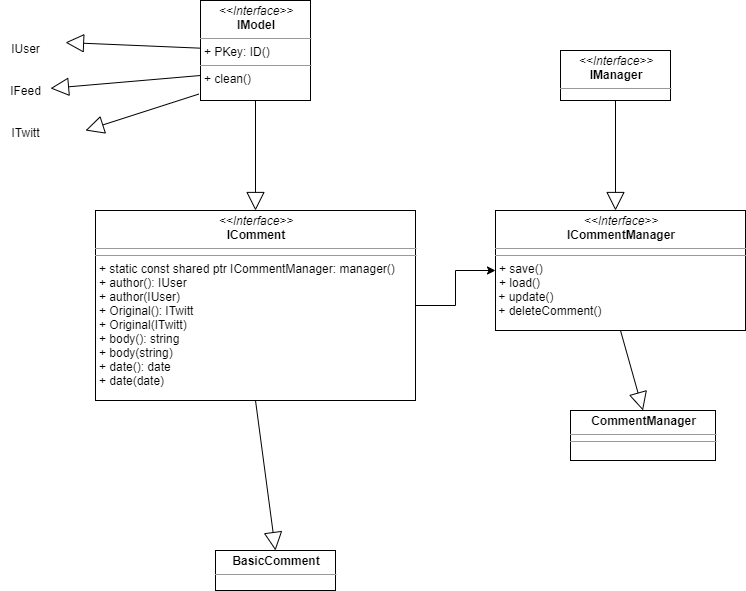

The diagram above was exported from draw.io. Its source (the exported page's mxGraphModel, read from the mxfile embedded in the PNG):
<mxGraphModel dx="2105" dy="531" grid="1" gridSize="10" guides="1" tooltips="1" connect="1" arrows="1" fold="1" page="1" pageScale="1" pageWidth="827" pageHeight="1169" math="0" shadow="0">
  <root>
    <mxCell id="WIyWlLk6GJQsqaUBKTNV-0" />
    <mxCell id="WIyWlLk6GJQsqaUBKTNV-1" parent="WIyWlLk6GJQsqaUBKTNV-0" />
    <mxCell id="F0amQr5-NIByIuY8bd7Z-15" value="&lt;p style=&quot;margin: 0px ; margin-top: 4px ; text-align: center&quot;&gt;&lt;i&gt;&amp;lt;&amp;lt;Interface&amp;gt;&amp;gt;&lt;/i&gt;&lt;br&gt;&lt;b&gt;ICommentManager&lt;/b&gt;&lt;/p&gt;&lt;hr size=&quot;1&quot;&gt;&lt;hr size=&quot;1&quot;&gt;&lt;p style=&quot;margin: 0px ; margin-left: 4px&quot;&gt;+ save()&lt;/p&gt;&lt;p style=&quot;margin: 0px ; margin-left: 4px&quot;&gt;+ load()&lt;/p&gt;&lt;div&gt;&amp;nbsp;+ update()&lt;/div&gt;&lt;div&gt;&amp;nbsp;+ deleteComment()&lt;/div&gt;&lt;div&gt;&lt;br&gt;&lt;/div&gt;" style="verticalAlign=top;align=left;overflow=fill;fontSize=12;fontFamily=Helvetica;html=1;rounded=0;shadow=0;comic=0;labelBackgroundColor=none;strokeWidth=1" vertex="1" parent="WIyWlLk6GJQsqaUBKTNV-1">
      <mxGeometry x="350" y="290" width="250" height="120" as="geometry" />
    </mxCell>
    <mxCell id="F0amQr5-NIByIuY8bd7Z-16" value="&lt;p style=&quot;margin: 0px ; margin-top: 4px ; text-align: center&quot;&gt;&lt;i&gt;&amp;lt;&amp;lt;Interface&amp;gt;&amp;gt;&lt;/i&gt;&lt;br&gt;&lt;b&gt;IModel&lt;/b&gt;&lt;/p&gt;&lt;hr size=&quot;1&quot;&gt;&lt;p style=&quot;margin: 0px ; margin-left: 4px&quot;&gt;+ PKey: ID()&lt;br&gt;&lt;/p&gt;&lt;hr size=&quot;1&quot;&gt;&lt;p style=&quot;margin: 0px ; margin-left: 4px&quot;&gt;+ clean()&lt;br&gt;&lt;/p&gt;" style="verticalAlign=top;align=left;overflow=fill;fontSize=12;fontFamily=Helvetica;html=1;rounded=0;shadow=0;comic=0;labelBackgroundColor=none;strokeWidth=1" vertex="1" parent="WIyWlLk6GJQsqaUBKTNV-1">
      <mxGeometry x="55" y="80" width="110" height="100" as="geometry" />
    </mxCell>
    <mxCell id="F0amQr5-NIByIuY8bd7Z-17" value="&lt;p style=&quot;margin: 0px ; margin-top: 4px ; text-align: center&quot;&gt;&lt;b&gt;BasicComment&lt;/b&gt;&lt;/p&gt;&lt;hr size=&quot;1&quot;&gt;" style="verticalAlign=top;align=left;overflow=fill;fontSize=12;fontFamily=Helvetica;html=1;rounded=0;shadow=0;comic=0;labelBackgroundColor=none;strokeWidth=1" vertex="1" parent="WIyWlLk6GJQsqaUBKTNV-1">
      <mxGeometry x="70" y="630" width="120" height="40" as="geometry" />
    </mxCell>
    <mxCell id="F0amQr5-NIByIuY8bd7Z-18" value="&lt;p style=&quot;margin: 0px ; margin-top: 4px ; text-align: center&quot;&gt;&lt;b&gt;CommentManager&lt;/b&gt;&lt;/p&gt;&lt;hr size=&quot;1&quot;&gt;&lt;hr size=&quot;1&quot;&gt;" style="verticalAlign=top;align=left;overflow=fill;fontSize=12;fontFamily=Helvetica;html=1;rounded=0;shadow=0;comic=0;labelBackgroundColor=none;strokeWidth=1" vertex="1" parent="WIyWlLk6GJQsqaUBKTNV-1">
      <mxGeometry x="425" y="490" width="145" height="50" as="geometry" />
    </mxCell>
    <mxCell id="F0amQr5-NIByIuY8bd7Z-19" style="edgeStyle=orthogonalEdgeStyle;rounded=0;orthogonalLoop=1;jettySize=auto;html=1;entryX=0;entryY=0.5;entryDx=0;entryDy=0;" edge="1" parent="WIyWlLk6GJQsqaUBKTNV-1" source="F0amQr5-NIByIuY8bd7Z-20" target="F0amQr5-NIByIuY8bd7Z-15">
      <mxGeometry relative="1" as="geometry" />
    </mxCell>
    <mxCell id="F0amQr5-NIByIuY8bd7Z-20" value="&lt;p style=&quot;margin: 0px ; margin-top: 4px ; text-align: center&quot;&gt;&lt;i&gt;&amp;lt;&amp;lt;Interface&amp;gt;&amp;gt;&lt;/i&gt;&lt;br&gt;&lt;b&gt;IComment&lt;/b&gt;&lt;/p&gt;&lt;hr size=&quot;1&quot;&gt;&lt;hr size=&quot;1&quot;&gt;&lt;p style=&quot;margin: 0px ; margin-left: 4px&quot;&gt;+ static const shared ptr ICommentManager: manager()&lt;/p&gt;&lt;p style=&quot;margin: 0px ; margin-left: 4px&quot;&gt;+ author(): IUser&lt;/p&gt;&lt;p style=&quot;margin: 0px ; margin-left: 4px&quot;&gt;+ author(IUser)&lt;br&gt;&lt;/p&gt;&lt;p style=&quot;margin: 0px ; margin-left: 4px&quot;&gt;+ Original(): ITwitt&lt;/p&gt;&lt;p style=&quot;margin: 0px ; margin-left: 4px&quot;&gt;+ Original(ITwitt)&lt;br&gt;&lt;/p&gt;&lt;p style=&quot;margin: 0px ; margin-left: 4px&quot;&gt;+ body(): string&lt;/p&gt;&lt;p style=&quot;margin: 0px ; margin-left: 4px&quot;&gt;+ body(string)&lt;br&gt;&lt;/p&gt;&lt;p style=&quot;margin: 0px ; margin-left: 4px&quot;&gt;+ date(): date&lt;/p&gt;&lt;p style=&quot;margin: 0px ; margin-left: 4px&quot;&gt;+ date(date) &lt;br&gt;&lt;/p&gt;" style="verticalAlign=top;align=left;overflow=fill;fontSize=12;fontFamily=Helvetica;html=1;rounded=0;shadow=0;comic=0;labelBackgroundColor=none;strokeWidth=1" vertex="1" parent="WIyWlLk6GJQsqaUBKTNV-1">
      <mxGeometry x="-50" y="290" width="320" height="190" as="geometry" />
    </mxCell>
    <mxCell id="F0amQr5-NIByIuY8bd7Z-21" value="" style="endArrow=block;endSize=16;endFill=0;html=1;entryX=0.5;entryY=0;entryDx=0;entryDy=0;exitX=0.5;exitY=1;exitDx=0;exitDy=0;" edge="1" parent="WIyWlLk6GJQsqaUBKTNV-1" source="F0amQr5-NIByIuY8bd7Z-16" target="F0amQr5-NIByIuY8bd7Z-20">
      <mxGeometry width="160" relative="1" as="geometry">
        <mxPoint x="220" y="180" as="sourcePoint" />
        <mxPoint x="380" y="180" as="targetPoint" />
      </mxGeometry>
    </mxCell>
    <mxCell id="F0amQr5-NIByIuY8bd7Z-22" value="" style="endArrow=block;endSize=16;endFill=0;html=1;exitX=-0.016;exitY=0.936;exitDx=0;exitDy=0;exitPerimeter=0;" edge="1" parent="WIyWlLk6GJQsqaUBKTNV-1" source="F0amQr5-NIByIuY8bd7Z-16">
      <mxGeometry width="160" relative="1" as="geometry">
        <mxPoint x="-5" y="160" as="sourcePoint" />
        <mxPoint x="-60" y="210" as="targetPoint" />
      </mxGeometry>
    </mxCell>
    <mxCell id="F0amQr5-NIByIuY8bd7Z-23" value="" style="endArrow=block;endSize=16;endFill=0;html=1;exitX=0;exitY=0.75;exitDx=0;exitDy=0;" edge="1" parent="WIyWlLk6GJQsqaUBKTNV-1" source="F0amQr5-NIByIuY8bd7Z-16" target="F0amQr5-NIByIuY8bd7Z-25">
      <mxGeometry width="160" relative="1" as="geometry">
        <mxPoint x="-25" y="130" as="sourcePoint" />
        <mxPoint x="-70" y="170" as="targetPoint" />
      </mxGeometry>
    </mxCell>
    <mxCell id="F0amQr5-NIByIuY8bd7Z-24" value="" style="endArrow=block;endSize=16;endFill=0;html=1;" edge="1" parent="WIyWlLk6GJQsqaUBKTNV-1" source="F0amQr5-NIByIuY8bd7Z-16">
      <mxGeometry width="160" relative="1" as="geometry">
        <mxPoint x="-65" y="30" as="sourcePoint" />
        <mxPoint x="-80" y="122" as="targetPoint" />
      </mxGeometry>
    </mxCell>
    <mxCell id="F0amQr5-NIByIuY8bd7Z-25" value="&lt;div&gt;IUser&lt;/div&gt;&lt;div&gt;&lt;br&gt;&lt;/div&gt;&lt;div&gt;&lt;br&gt;&lt;/div&gt;&lt;div&gt;IFeed&lt;/div&gt;&lt;div&gt;&lt;br&gt;&lt;/div&gt;&lt;div&gt;&lt;br&gt;&lt;/div&gt;&lt;div&gt;ITwitt&lt;/div&gt;" style="text;html=1;align=center;verticalAlign=middle;resizable=0;points=[];autosize=1;" vertex="1" parent="WIyWlLk6GJQsqaUBKTNV-1">
      <mxGeometry x="-145" y="120" width="50" height="100" as="geometry" />
    </mxCell>
    <mxCell id="F0amQr5-NIByIuY8bd7Z-26" value="" style="endArrow=block;endSize=16;endFill=0;html=1;entryX=0.5;entryY=0;entryDx=0;entryDy=0;exitX=0.5;exitY=1;exitDx=0;exitDy=0;" edge="1" parent="WIyWlLk6GJQsqaUBKTNV-1" source="F0amQr5-NIByIuY8bd7Z-20" target="F0amQr5-NIByIuY8bd7Z-17">
      <mxGeometry width="160" relative="1" as="geometry">
        <mxPoint x="105" y="430" as="sourcePoint" />
        <mxPoint x="80" y="543" as="targetPoint" />
      </mxGeometry>
    </mxCell>
    <mxCell id="F0amQr5-NIByIuY8bd7Z-27" value="" style="endArrow=block;endSize=16;endFill=0;html=1;entryX=0.5;entryY=0;entryDx=0;entryDy=0;exitX=0.5;exitY=1;exitDx=0;exitDy=0;" edge="1" parent="WIyWlLk6GJQsqaUBKTNV-1" source="F0amQr5-NIByIuY8bd7Z-15" target="F0amQr5-NIByIuY8bd7Z-18">
      <mxGeometry width="160" relative="1" as="geometry">
        <mxPoint x="70" y="440" as="sourcePoint" />
        <mxPoint x="70" y="520" as="targetPoint" />
      </mxGeometry>
    </mxCell>
    <mxCell id="F0amQr5-NIByIuY8bd7Z-28" value="&lt;p style=&quot;margin: 0px ; margin-top: 4px ; text-align: center&quot;&gt;&lt;i&gt;&amp;lt;&amp;lt;Interface&amp;gt;&amp;gt;&lt;/i&gt;&lt;br&gt;&lt;b&gt;IManager&lt;/b&gt;&lt;/p&gt;&lt;hr size=&quot;1&quot;&gt;&lt;p style=&quot;margin: 0px ; margin-left: 4px&quot;&gt;&lt;br&gt;&lt;/p&gt;&lt;hr size=&quot;1&quot;&gt;&lt;p style=&quot;margin: 0px ; margin-left: 4px&quot;&gt;&lt;br&gt;&lt;/p&gt;" style="verticalAlign=top;align=left;overflow=fill;fontSize=12;fontFamily=Helvetica;html=1;rounded=0;shadow=0;comic=0;labelBackgroundColor=none;strokeWidth=1" vertex="1" parent="WIyWlLk6GJQsqaUBKTNV-1">
      <mxGeometry x="415" y="130" width="110" height="50" as="geometry" />
    </mxCell>
    <mxCell id="F0amQr5-NIByIuY8bd7Z-29" value="" style="endArrow=block;endSize=16;endFill=0;html=1;entryX=0.5;entryY=0;entryDx=0;entryDy=0;exitX=0.5;exitY=1;exitDx=0;exitDy=0;" edge="1" parent="WIyWlLk6GJQsqaUBKTNV-1" source="F0amQr5-NIByIuY8bd7Z-28">
      <mxGeometry width="160" relative="1" as="geometry">
        <mxPoint x="580" y="180" as="sourcePoint" />
        <mxPoint x="470" y="290" as="targetPoint" />
      </mxGeometry>
    </mxCell>
  </root>
</mxGraphModel>